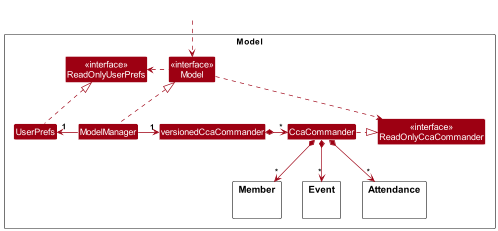

The diagram above was rendered by PlantUML. Its source (embedded in the PNG):
@startuml
!include style.puml
skinparam arrowThickness 1.1
skinparam arrowColor MODEL_COLOR
skinparam classBackgroundColor MODEL_COLOR


Package Model as ModelPackage <<Rectangle>>{
Class "<<interface>>\nReadOnlyCcaCommander" as ReadOnlyCcaCommander
Class "<<interface>>\nReadOnlyUserPrefs" as ReadOnlyUserPrefs
Class "<<interface>>\nModel" as Model
Class CcaCommander
Class versionedCcaCommander
Class ModelManager

Class UserPrefs

Package Member {
}

Package Event {
}



Package Attendance {
}


Class I #FFFFFF
}

Class HiddenOutside #FFFFFF
HiddenOutside ..> Model

CcaCommander .right.|> ReadOnlyCcaCommander

ModelManager .up.|> Model
Model .left.> ReadOnlyUserPrefs
Model .right.> ReadOnlyCcaCommander
ModelManager -right-> "1" versionedCcaCommander
versionedCcaCommander *-right-> "*" CcaCommander

ModelManager -left-> "1" UserPrefs
UserPrefs .up.|> ReadOnlyUserPrefs

CcaCommander *--> "*" Member
CcaCommander *--> "*" Event
CcaCommander *--> "*" Attendance



@enduml